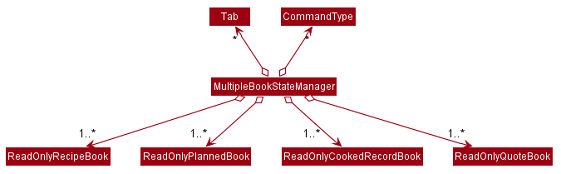

The diagram above was rendered by PlantUML. Its source (embedded in the PNG):
@startuml








skinparam BackgroundColor #FFFFFFF

skinparam Shadowing false

skinparam Class {
    FontColor #FFFFFF
    BorderThickness 1
    BorderColor #FFFFFF
    StereotypeFontColor #FFFFFF
    FontName Arial
}

skinparam Actor {
    BorderColor #000000
    Color #000000
    FontName Arial
}

skinparam Sequence {
    MessageAlign center
    BoxFontSize 15
    BoxPadding 0
    BoxFontColor #FFFFFF
    FontName Arial
}

skinparam Participant {
    FontColor #FFFFFFF
    Padding 20
}

skinparam MinClassWidth 50
skinparam ParticipantPadding 10
skinparam Shadowing false
skinparam DefaultTextAlignment center
skinparam packageStyle Rectangle

hide footbox
hide members
hide circle
skinparam arrowThickness 1.1
skinparam arrowColor #9D0012
skinparam classBackgroundColor #9D0012

MultipleBookStateManager o-down-> "1..*" ReadOnlyRecipeBook
MultipleBookStateManager o-down-> "1..*" ReadOnlyPlannedBook
MultipleBookStateManager o-down-> "                    1..*" ReadOnlyCookedRecordBook
MultipleBookStateManager o-down-> "          1..*" ReadOnlyQuoteBook
MultipleBookStateManager o-up-> "*" CommandType
MultipleBookStateManager o-up-> "*" Tab

@enduml